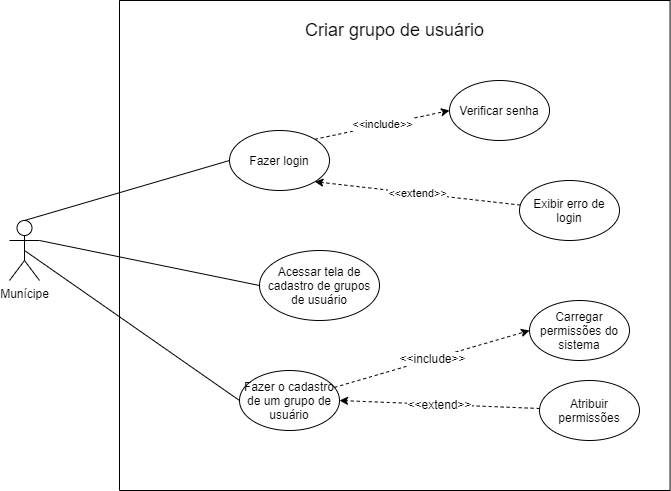

The diagram above was exported from draw.io. Its source (the exported page's mxGraphModel, read from the mxfile embedded in the PNG):
<mxGraphModel dx="997" dy="548" grid="1" gridSize="10" guides="1" tooltips="1" connect="1" arrows="1" fold="1" page="1" pageScale="1" pageWidth="827" pageHeight="1169" math="0" shadow="0">
  <root>
    <mxCell id="NKL8fPvdGW7E-vADs4-6-0" />
    <mxCell id="NKL8fPvdGW7E-vADs4-6-1" parent="NKL8fPvdGW7E-vADs4-6-0" />
    <mxCell id="DIt_Rhx5CAL02IPnHx35-0" value="" style="swimlane;startSize=0;" parent="NKL8fPvdGW7E-vADs4-6-1" vertex="1">
      <mxGeometry x="150" width="550.57" height="490" as="geometry" />
    </mxCell>
    <mxCell id="DIt_Rhx5CAL02IPnHx35-1" value="Fazer login" style="ellipse;whiteSpace=wrap;html=1;" parent="DIt_Rhx5CAL02IPnHx35-0" vertex="1">
      <mxGeometry x="109.99999999999999" y="130" width="100" height="60" as="geometry" />
    </mxCell>
    <mxCell id="DIt_Rhx5CAL02IPnHx35-2" value="&amp;lt;&amp;lt;include&amp;gt;&amp;gt;" style="edgeStyle=none;rounded=1;orthogonalLoop=1;jettySize=auto;html=1;exitX=1;exitY=0;exitDx=0;exitDy=0;entryX=0;entryY=0.5;entryDx=0;entryDy=0;dashed=1;" parent="DIt_Rhx5CAL02IPnHx35-0" source="DIt_Rhx5CAL02IPnHx35-1" target="DIt_Rhx5CAL02IPnHx35-3" edge="1">
      <mxGeometry relative="1" as="geometry">
        <mxPoint x="275.286406871193" y="576.7157287525379" as="sourcePoint" />
        <mxPoint x="360.86" y="530" as="targetPoint" />
      </mxGeometry>
    </mxCell>
    <mxCell id="DIt_Rhx5CAL02IPnHx35-3" value="Verificar senha" style="ellipse;whiteSpace=wrap;html=1;" parent="DIt_Rhx5CAL02IPnHx35-0" vertex="1">
      <mxGeometry x="330" y="80" width="100" height="60" as="geometry" />
    </mxCell>
    <mxCell id="DIt_Rhx5CAL02IPnHx35-4" value="&amp;lt;&amp;lt;extend&amp;gt;&amp;gt;" style="edgeStyle=none;rounded=1;orthogonalLoop=1;jettySize=auto;html=1;entryX=1;entryY=1;entryDx=0;entryDy=0;dashed=1;" parent="DIt_Rhx5CAL02IPnHx35-0" source="DIt_Rhx5CAL02IPnHx35-5" target="DIt_Rhx5CAL02IPnHx35-1" edge="1">
      <mxGeometry relative="1" as="geometry">
        <mxPoint x="292.86" y="605" as="targetPoint" />
      </mxGeometry>
    </mxCell>
    <mxCell id="DIt_Rhx5CAL02IPnHx35-5" value="Exibir erro de login" style="ellipse;whiteSpace=wrap;html=1;" parent="DIt_Rhx5CAL02IPnHx35-0" vertex="1">
      <mxGeometry x="400" y="180" width="100" height="60" as="geometry" />
    </mxCell>
    <mxCell id="DIt_Rhx5CAL02IPnHx35-6" value="Criar grupo de usuário" style="text;html=1;strokeColor=none;fillColor=none;align=center;verticalAlign=middle;whiteSpace=wrap;rounded=0;fontSize=18;" parent="DIt_Rhx5CAL02IPnHx35-0" vertex="1">
      <mxGeometry x="156.75" y="20" width="237.07" height="20" as="geometry" />
    </mxCell>
    <mxCell id="DIt_Rhx5CAL02IPnHx35-7" value="Acessar tela de cadastro de grupos de usuário" style="ellipse;whiteSpace=wrap;html=1;" parent="DIt_Rhx5CAL02IPnHx35-0" vertex="1">
      <mxGeometry x="140" y="250" width="120" height="70" as="geometry" />
    </mxCell>
    <mxCell id="DIt_Rhx5CAL02IPnHx35-8" value="&amp;lt;&amp;lt;include&amp;gt;&amp;gt;" style="edgeStyle=none;rounded=0;orthogonalLoop=1;jettySize=auto;html=1;entryX=0;entryY=0.5;entryDx=0;entryDy=0;dashed=1;fontSize=12;" parent="DIt_Rhx5CAL02IPnHx35-0" source="DIt_Rhx5CAL02IPnHx35-9" target="DIt_Rhx5CAL02IPnHx35-12" edge="1">
      <mxGeometry relative="1" as="geometry" />
    </mxCell>
    <mxCell id="DIt_Rhx5CAL02IPnHx35-9" value="Fazer o cadastro de um grupo de usuário" style="ellipse;whiteSpace=wrap;html=1;" parent="DIt_Rhx5CAL02IPnHx35-0" vertex="1">
      <mxGeometry x="120" y="370" width="100" height="60" as="geometry" />
    </mxCell>
    <mxCell id="DIt_Rhx5CAL02IPnHx35-10" value="&amp;lt;&amp;lt;extend&amp;gt;&amp;gt;" style="edgeStyle=none;rounded=0;orthogonalLoop=1;jettySize=auto;html=1;entryX=1;entryY=0.5;entryDx=0;entryDy=0;fontSize=12;dashed=1;" parent="DIt_Rhx5CAL02IPnHx35-0" source="DIt_Rhx5CAL02IPnHx35-11" target="DIt_Rhx5CAL02IPnHx35-9" edge="1">
      <mxGeometry relative="1" as="geometry" />
    </mxCell>
    <mxCell id="DIt_Rhx5CAL02IPnHx35-11" value="Atribuir permissões" style="ellipse;whiteSpace=wrap;html=1;" parent="DIt_Rhx5CAL02IPnHx35-0" vertex="1">
      <mxGeometry x="420" y="380" width="100" height="60" as="geometry" />
    </mxCell>
    <mxCell id="DIt_Rhx5CAL02IPnHx35-12" value="Carregar permissões do sistema" style="ellipse;whiteSpace=wrap;html=1;" parent="DIt_Rhx5CAL02IPnHx35-0" vertex="1">
      <mxGeometry x="410.00000000000006" y="300" width="100" height="60" as="geometry" />
    </mxCell>
    <mxCell id="DIt_Rhx5CAL02IPnHx35-15" value="Munícipe" style="shape=umlActor;verticalLabelPosition=bottom;verticalAlign=top;html=1;outlineConnect=0;" parent="NKL8fPvdGW7E-vADs4-6-1" vertex="1">
      <mxGeometry x="40" y="220" width="30" height="60" as="geometry" />
    </mxCell>
    <mxCell id="DIt_Rhx5CAL02IPnHx35-16" value="" style="endArrow=none;html=1;exitX=0.5;exitY=0;exitDx=0;exitDy=0;exitPerimeter=0;entryX=0;entryY=0.5;entryDx=0;entryDy=0;" parent="NKL8fPvdGW7E-vADs4-6-1" source="DIt_Rhx5CAL02IPnHx35-15" target="DIt_Rhx5CAL02IPnHx35-1" edge="1">
      <mxGeometry width="50" height="50" relative="1" as="geometry">
        <mxPoint x="390" y="260" as="sourcePoint" />
        <mxPoint x="240" y="230" as="targetPoint" />
      </mxGeometry>
    </mxCell>
    <mxCell id="DIt_Rhx5CAL02IPnHx35-17" value="" style="endArrow=none;html=1;exitX=1;exitY=0.3333333333333333;exitDx=0;exitDy=0;exitPerimeter=0;entryX=0;entryY=0.5;entryDx=0;entryDy=0;" parent="NKL8fPvdGW7E-vADs4-6-1" source="DIt_Rhx5CAL02IPnHx35-15" target="DIt_Rhx5CAL02IPnHx35-7" edge="1">
      <mxGeometry width="50" height="50" relative="1" as="geometry">
        <mxPoint x="65" y="260" as="sourcePoint" />
        <mxPoint x="270.0000000000041" y="170" as="targetPoint" />
      </mxGeometry>
    </mxCell>
    <mxCell id="DIt_Rhx5CAL02IPnHx35-18" value="" style="endArrow=none;html=1;exitX=0.5;exitY=0.5;exitDx=0;exitDy=0;exitPerimeter=0;entryX=0;entryY=0.5;entryDx=0;entryDy=0;" parent="NKL8fPvdGW7E-vADs4-6-1" source="DIt_Rhx5CAL02IPnHx35-15" target="DIt_Rhx5CAL02IPnHx35-9" edge="1">
      <mxGeometry width="50" height="50" relative="1" as="geometry">
        <mxPoint x="80" y="250" as="sourcePoint" />
        <mxPoint x="300" y="300" as="targetPoint" />
      </mxGeometry>
    </mxCell>
  </root>
</mxGraphModel>